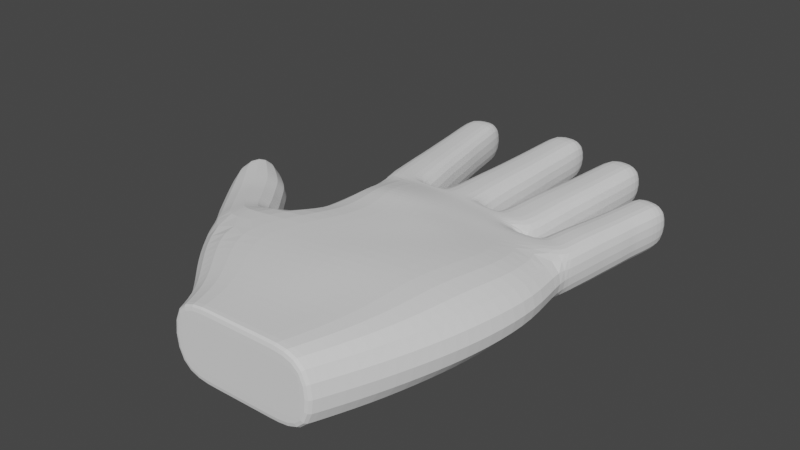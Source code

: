 # Source: HANDS.blend  (saved by Blender 2.92.15; exported with 4.5.12 LTS)
import bpy
from mathutils import Matrix  # noqa: F401  (used for matrix-valued properties, if any)

bpy.ops.wm.read_factory_settings(use_empty=True)
scene = bpy.context.scene
scene.name = 'Scene'

# ---- collections
col_collection = bpy.data.collections.new('Collection'); scene.collection.children.link(col_collection)

# ---- world
world_world = bpy.data.worlds.new('World'); scene.world = world_world
world_world.use_nodes = True; world_world.node_tree.nodes.clear()
_N = world_world.node_tree.nodes; _L = world_world.node_tree.links
n0 = _N.new('ShaderNodeOutputWorld'); n0.name = 'World Output'; n0.location = (300, 300)
n1 = _N.new('ShaderNodeBackground'); n1.name = 'Background'; n1.location = (10, 300)
n1.inputs[0].default_value = (0.05088, 0.05088, 0.05088, 1.0)
_L.new(n1.outputs[0], n0.inputs[0])
n0.is_active_output = True
world_world.color = (0.05088, 0.05088, 0.05088)
world_world.use_sun_shadow = False
world_world.sun_shadow_jitter_overblur = 0.0

# ---- meshes
me_plane_001 = bpy.data.meshes.new('Plane.001')
me_plane_001.from_pydata([(-0.2126, -0.6308, 0.0), (0.2771, -0.6271, 0.0), (-0.2655, -0.5295, 0.0), (0.354, -0.4471, 0.0), (-0.3845, -0.4212, 0.0), (0.4166, -0.2564, 0.0), (-0.5066, -0.2915, 0.0), (0.4517, -0.1084, 0.0), (-0.3702, -0.02839, 0.0), (0.4684, 0.0839, -0.01948), (-0.3526, 0.03371, 0.0), (0.4319, 0.2497, -0.04158), (-0.3299, 0.198, 0.0), (0.2716, 0.3143, -0.04334), (-0.3507, 0.3603, -0.03684), (0.2523, 0.3244, -0.04355), (-0.1642, 0.3866, -0.0367), (0.08, 0.3804, -0.04124), (-0.04935, -0.6296, 0.0), (0.1139, -0.6284, 0.0), (0.1475, -0.4746, 0.0), (-0.05899, -0.5021, 0.0), (0.1495, -0.3113, 0.002952), (-0.1175, -0.3663, 0.007486), (0.1322, -0.1694, 0.01056), (-0.1872, -0.2304, 0.01056), (0.1928, 0.02846, 0.0), (-0.0829, -0.02699, 0.00852), (0.1831, 0.1683, -0.02398), (-0.07629, 0.09255, 0.0), (0.07126, 0.2752, -0.02807), (-0.1291, 0.2361, 0.0), (0.05183, 0.3358, -0.03727), (-0.1486, 0.3472, -0.03233), (0.05226, 0.382, -0.04008), (-0.1429, 0.389, -0.03645), (-0.5603, -0.1887, -0.01947), (-0.4278, -0.03583, -0.01815), (-0.6168, -0.1283, -0.0317), (-0.4605, 0.02372, -0.02432), (-0.6645, -0.06383, -0.03863), (-0.5205, 0.09436, -0.03699), (-0.6954, -0.02321, -0.03973), (-0.5682, 0.1579, -0.03973), (-0.7484, 0.05362, -0.03973), (-0.615, 0.1897, -0.03973), (-0.7908, 0.1216, -0.03973), (-0.691, 0.2383, -0.03973), (-0.7696, 0.1817, -0.03973), (-0.7219, 0.2277, -0.03973), (0.4383, 0.3024, -0.04308), (0.2795, 0.3488, -0.04439), (0.4501, 0.3928, -0.04062), (0.2967, 0.4223, -0.04069), (0.4549, 0.4409, -0.04181), (0.3096, 0.469, -0.04186), (0.4684, 0.5307, -0.04311), (0.327, 0.5574, -0.04312), (0.4729, 0.5881, -0.04334), (0.3387, 0.612, -0.04334), (0.4894, 0.6637, -0.04334), (0.352, 0.6918, -0.04334), (0.4961, 0.7597, -0.04334), (0.3719, 0.7827, -0.04334), (0.3519, 0.2792, -0.0425), (-0.3363, 0.1231, 0.0), (-0.1027, 0.1643, 0.0), (0.1272, 0.2218, -0.02677), (0.3612, 0.321, -0.04377), (0.3754, 0.405, -0.04067), (0.3844, 0.4536, -0.04187), (0.4013, 0.5435, -0.04314), (0.4087, 0.5972, -0.04334), (0.4222, 0.6779, -0.04334), (0.436, 0.7814, -0.04334), (0.2591, 0.4194, -0.04253), (0.08552, 0.4387, -0.042), (0.2646, 0.5255, -0.04245), (0.09717, 0.543, -0.03913), (0.2658, 0.5875, -0.04293), (0.1064, 0.6049, -0.04108), (0.275, 0.6997, -0.04303), (0.1211, 0.7171, -0.04303), (0.2781, 0.7672, -0.04334), (0.1291, 0.7833, -0.04334), (0.2866, 0.8677, -0.04334), (0.1376, 0.8833, -0.04334), (0.2885, 0.9763, -0.04334), (0.1527, 0.9936, -0.04334), (0.1662, 0.3524, -0.04304), (-0.2641, 0.3715, -0.03649), (-0.1457, 0.3681, -0.03468), (0.05204, 0.3589, -0.03895), (0.1743, 0.4326, -0.04314), (0.1829, 0.5358, -0.04124), (0.1891, 0.5977, -0.04177), (0.1996, 0.712, -0.04303), (0.2041, 0.7788, -0.04334), (0.2132, 0.8786, -0.04334), (0.2206, 1.003, -0.04334), (0.0423, 0.4651, -0.03912), (-0.1302, 0.4653, -0.03846), (0.03847, 0.5784, -0.03978), (-0.1251, 0.5773, -0.03871), (0.03805, 0.6418, -0.04137), (-0.12, 0.6428, -0.04086), (0.03415, 0.7602, -0.04299), (-0.1186, 0.7608, -0.043), (0.03169, 0.8319, -0.04334), (-0.1149, 0.8307, -0.04334), (0.03292, 0.9362, -0.04334), (-0.1131, 0.9374, -0.04334), (0.02618, 1.051, -0.04334), (-0.1069, 1.051, -0.04334), (0.03227, -0.629, 0.0), (0.04425, -0.4883, 0.0), (0.01602, -0.3388, 0.01195), (-0.02747, -0.1999, 0.01638), (0.05493, 0.0007346, 0.0), (0.05341, 0.1304, -0.005582), (-0.02891, 0.2556, -0.01824), (-0.04841, 0.3415, -0.03088), (-0.04352, 0.3854, -0.03535), (0.01225, 0.193, -0.01466), (-0.04685, 0.3635, -0.03323), (-0.04341, 0.4659, -0.03764), (-0.04333, 0.5778, -0.0386), (-0.04362, 0.6412, -0.04072), (-0.04099, 0.763, -0.04299), (-0.04283, 0.8345, -0.04334), (-0.04253, 0.9399, -0.04334), (-0.04222, 1.069, -0.04334), (-0.3603, 0.4308, -0.03938), (-0.1833, 0.4573, -0.03924), (-0.2743, 0.4462, -0.03906), (-0.3746, 0.5335, -0.03921), (-0.2094, 0.56, -0.0393), (-0.2907, 0.5499, -0.03925), (-0.3817, 0.5944, -0.0411), (-0.2232, 0.6188, -0.04114), (-0.3019, 0.6102, -0.04113), (-0.3991, 0.7047, -0.04303), (-0.2457, 0.7292, -0.04305), (-0.3208, 0.7206, -0.04304), (-0.4068, 0.7717, -0.04334), (-0.26, 0.7925, -0.04334), (-0.3331, 0.7855, -0.04334), (-0.4231, 0.8688, -0.04334), (-0.2774, 0.8917, -0.04334), (-0.3494, 0.8831, -0.04334), (-0.4303, 0.9761, -0.04334), (-0.3014, 0.9969, -0.04334), (-0.3688, 1.003, -0.04334), (-0.2126, -0.6308, -0.2373), (0.2771, -0.6271, -0.2373), (-0.2655, -0.5295, -0.2373), (0.354, -0.4471, -0.2373), (-0.3845, -0.4212, -0.2373), (0.4166, -0.2564, -0.2373), (-0.5066, -0.2915, -0.2373), (0.4517, -0.1084, -0.2373), (-0.3702, -0.02839, -0.2373), (0.4684, 0.0839, -0.2173), (-0.3526, 0.03371, -0.2373), (0.4319, 0.2497, -0.1948), (-0.3299, 0.198, -0.2373), (0.2716, 0.3143, -0.1929), (-0.3507, 0.3603, -0.1996), (0.2523, 0.3244, -0.1927), (-0.1642, 0.3866, -0.1998), (0.08, 0.3804, -0.1951), (-0.04935, -0.6296, -0.2373), (0.1139, -0.6284, -0.2373), (0.1475, -0.4746, -0.2373), (-0.05899, -0.5021, -0.2299), (0.1495, -0.3113, -0.2188), (-0.1175, -0.3663, -0.2176), (0.1322, -0.1694, -0.2162), (-0.1872, -0.2304, -0.2162), (0.1928, 0.02846, -0.2351), (-0.0829, -0.02699, -0.2171), (0.1831, 0.1683, -0.2127), (-0.07629, 0.09255, -0.2283), (0.07126, 0.2752, -0.2085), (-0.1291, 0.2361, -0.2373), (0.05183, 0.3358, -0.1992), (-0.1486, 0.3472, -0.2042), (0.05226, 0.382, -0.1963), (-0.1429, 0.389, -0.2), (-0.5603, -0.1887, -0.2178), (-0.4278, -0.03583, -0.2192), (-0.6168, -0.1283, -0.2056), (-0.4605, 0.02372, -0.213), (-0.6645, -0.06383, -0.1987), (-0.5205, 0.09436, -0.2003), (-0.6954, -0.02321, -0.1976), (-0.5682, 0.1579, -0.1976), (-0.7484, 0.05362, -0.1976), (-0.615, 0.1897, -0.1976), (-0.7908, 0.1216, -0.1976), (-0.691, 0.2383, -0.1976), (-0.7696, 0.1817, -0.1976), (-0.7219, 0.2277, -0.1976), (0.4383, 0.3024, -0.1932), (0.2795, 0.3488, -0.1919), (0.4501, 0.3928, -0.1955), (0.2967, 0.4223, -0.1955), (0.4549, 0.4409, -0.1943), (0.3096, 0.469, -0.1943), (0.4684, 0.5307, -0.193), (0.327, 0.5574, -0.193), (0.4729, 0.5881, -0.1927), (0.3387, 0.612, -0.1927), (0.4894, 0.6637, -0.1927), (0.352, 0.6918, -0.1931), (0.4961, 0.7597, -0.1927), (0.3719, 0.7827, -0.1927), (0.3519, 0.2792, -0.1938), (-0.3363, 0.1231, -0.2373), (-0.1027, 0.1643, -0.2373), (0.1272, 0.2218, -0.2098), (0.3612, 0.321, -0.1925), (0.3754, 0.405, -0.1955), (0.3844, 0.4536, -0.1943), (0.4013, 0.5435, -0.1929), (0.4087, 0.5972, -0.1927), (0.4222, 0.6779, -0.1927), (0.436, 0.7814, -0.1927), (0.2591, 0.4194, -0.1936), (0.08552, 0.4387, -0.1943), (0.2646, 0.5255, -0.1937), (0.09717, 0.543, -0.1971), (0.2658, 0.5875, -0.1932), (0.1064, 0.6049, -0.1951), (0.275, 0.6997, -0.1931), (0.1211, 0.7171, -0.1931), (0.2781, 0.7672, -0.1927), (0.1291, 0.7833, -0.1927), (0.2866, 0.8677, -0.1927), (0.1376, 0.8833, -0.1927), (0.2885, 0.9763, -0.1927), (0.1527, 0.9936, -0.1927), (0.1662, 0.3524, -0.1933), (-0.2641, 0.3715, -0.2), (-0.1457, 0.3681, -0.2018), (0.05204, 0.3589, -0.1975), (0.1743, 0.4326, -0.1931), (0.1829, 0.5358, -0.1949), (0.1891, 0.5977, -0.1943), (0.1996, 0.712, -0.1931), (0.2041, 0.7788, -0.1927), (0.2132, 0.8786, -0.1927), (0.2206, 1.003, -0.1927), (0.0423, 0.4651, -0.1972), (-0.1302, 0.4653, -0.1979), (0.03847, 0.5784, -0.1964), (-0.1251, 0.5773, -0.1975), (0.03805, 0.6418, -0.1948), (-0.12, 0.6428, -0.1953), (0.03415, 0.7602, -0.1931), (-0.1186, 0.7608, -0.1931), (0.03169, 0.8319, -0.1927), (-0.1149, 0.8307, -0.1927), (0.03292, 0.9362, -0.1927), (-0.1131, 0.9374, -0.1927), (0.02618, 1.051, -0.1927), (-0.1069, 1.051, -0.1927), (0.03227, -0.629, -0.2373), (0.04425, -0.4883, -0.2285), (0.01602, -0.3388, -0.2155), (-0.02747, -0.1999, -0.2128), (0.05493, 0.0007346, -0.2193), (0.05341, 0.1304, -0.2316), (-0.02891, 0.2556, -0.2186), (-0.04841, 0.3415, -0.2057), (-0.04352, 0.3854, -0.2012), (0.01225, 0.193, -0.2222), (-0.04685, 0.3635, -0.2033), (-0.04341, 0.4659, -0.1987), (-0.04333, 0.5778, -0.1976), (-0.04362, 0.6412, -0.1954), (-0.04099, 0.763, -0.1931), (-0.04283, 0.8345, -0.1927), (-0.04253, 0.9399, -0.1927), (-0.04222, 1.069, -0.1927), (-0.3603, 0.4308, -0.197), (-0.1833, 0.4573, -0.1971), (-0.2743, 0.4462, -0.1973), (-0.3746, 0.5335, -0.197), (-0.2094, 0.56, -0.1969), (-0.2907, 0.5499, -0.1969), (-0.3817, 0.5944, -0.195), (-0.2232, 0.6188, -0.195), (-0.3019, 0.6102, -0.195), (-0.3991, 0.7047, -0.1931), (-0.2457, 0.7292, -0.193), (-0.3208, 0.7206, -0.193), (-0.4068, 0.7717, -0.1927), (-0.26, 0.7925, -0.1927), (-0.3331, 0.7855, -0.1927), (-0.4231, 0.8688, -0.1927), (-0.2774, 0.8917, -0.1927), (-0.3494, 0.8831, -0.1927), (-0.4303, 0.9761, -0.1927), (-0.3014, 0.9969, -0.1927), (-0.3688, 1.003, -0.1927), (-0.2126, -0.6308, 0.0), (0.2771, -0.6271, 0.0), (-0.04935, -0.6296, 0.0), (0.1139, -0.6284, 0.0), (0.03227, -0.629, 0.0), (-0.2126, -0.6308, -0.2373), (0.2771, -0.6271, -0.2373), (-0.04935, -0.6296, -0.2373), (0.1139, -0.6284, -0.2373), (0.03227, -0.629, -0.2373)], [], [(309, 20, 3, 307), (20, 22, 5, 3), (22, 24, 7, 5), (24, 26, 9, 7), (26, 28, 11, 9), (67, 30, 13, 64), (30, 32, 15, 13), (92, 34, 17, 89), (90, 16, 35, 91), (124, 122, 34, 92), (12, 14, 33, 31), (120, 121, 32, 30), (65, 12, 31, 66), (123, 120, 30, 67), (8, 10, 29, 27), (118, 119, 28, 26), (6, 8, 27, 25), (117, 118, 26, 24), (4, 6, 25, 23), (116, 117, 24, 22), (2, 4, 23, 21), (115, 116, 22, 20), (306, 2, 21, 308), (310, 115, 20, 309), (6, 36, 37, 8), (36, 38, 39, 37), (38, 40, 41, 39), (40, 42, 43, 41), (42, 44, 45, 43), (44, 46, 47, 45), (46, 48, 49, 47), (64, 68, 50, 11), (68, 69, 52, 50), (69, 70, 54, 52), (70, 71, 56, 54), (71, 72, 58, 56), (72, 73, 60, 58), (73, 74, 62, 60), (61, 63, 74, 73), (59, 61, 73, 72), (57, 59, 72, 71), (55, 57, 71, 70), (53, 55, 70, 69), (51, 53, 69, 68), (13, 51, 68, 64), (119, 123, 67, 28), (10, 65, 66, 29), (28, 67, 64, 11), (89, 93, 75, 15), (93, 94, 77, 75), (94, 95, 79, 77), (95, 96, 81, 79), (96, 97, 83, 81), (97, 98, 85, 83), (98, 99, 87, 85), (86, 88, 99, 98), (84, 86, 98, 97), (82, 84, 97, 96), (80, 82, 96, 95), (78, 80, 95, 94), (76, 78, 94, 93), (17, 76, 93, 89), (121, 124, 92, 32), (14, 90, 91, 33), (32, 92, 89, 15), (122, 125, 100, 34), (125, 126, 102, 100), (126, 127, 104, 102), (127, 128, 106, 104), (128, 129, 108, 106), (129, 130, 110, 108), (130, 131, 112, 110), (111, 113, 131, 130), (109, 111, 130, 129), (107, 109, 129, 128), (105, 107, 128, 127), (103, 105, 127, 126), (101, 103, 126, 125), (35, 101, 125, 122), (33, 91, 124, 121), (29, 66, 123, 119), (308, 21, 115, 310), (21, 23, 116, 115), (23, 25, 117, 116), (25, 27, 118, 117), (27, 29, 119, 118), (66, 31, 120, 123), (31, 33, 121, 120), (91, 35, 122, 124), (90, 134, 133, 16), (14, 132, 134, 90), (134, 137, 136, 133), (132, 135, 137, 134), (137, 140, 139, 136), (135, 138, 140, 137), (140, 143, 142, 139), (138, 141, 143, 140), (143, 146, 145, 142), (141, 144, 146, 143), (146, 149, 148, 145), (144, 147, 149, 146), (149, 152, 151, 148), (147, 150, 152, 149), (314, 312, 156, 173), (173, 156, 158, 175), (175, 158, 160, 177), (177, 160, 162, 179), (179, 162, 164, 181), (220, 217, 166, 183), (183, 166, 168, 185), (245, 242, 170, 187), (243, 244, 188, 169), (277, 245, 187, 275), (165, 184, 186, 167), (273, 183, 185, 274), (218, 219, 184, 165), (276, 220, 183, 273), (161, 180, 182, 163), (271, 179, 181, 272), (159, 178, 180, 161), (270, 177, 179, 271), (157, 176, 178, 159), (269, 175, 177, 270), (155, 174, 176, 157), (268, 173, 175, 269), (311, 313, 174, 155), (315, 314, 173, 268), (159, 161, 190, 189), (189, 190, 192, 191), (191, 192, 194, 193), (193, 194, 196, 195), (195, 196, 198, 197), (197, 198, 200, 199), (199, 200, 202, 201), (217, 164, 203, 221), (221, 203, 205, 222), (222, 205, 207, 223), (223, 207, 209, 224), (224, 209, 211, 225), (225, 211, 213, 226), (226, 213, 215, 227), (214, 226, 227, 216), (212, 225, 226, 214), (210, 224, 225, 212), (208, 223, 224, 210), (206, 222, 223, 208), (204, 221, 222, 206), (166, 217, 221, 204), (272, 181, 220, 276), (163, 182, 219, 218), (181, 164, 217, 220), (242, 168, 228, 246), (246, 228, 230, 247), (247, 230, 232, 248), (248, 232, 234, 249), (249, 234, 236, 250), (250, 236, 238, 251), (251, 238, 240, 252), (239, 251, 252, 241), (237, 250, 251, 239), (235, 249, 250, 237), (233, 248, 249, 235), (231, 247, 248, 233), (229, 246, 247, 231), (170, 242, 246, 229), (274, 185, 245, 277), (167, 186, 244, 243), (185, 168, 242, 245), (275, 187, 253, 278), (278, 253, 255, 279), (279, 255, 257, 280), (280, 257, 259, 281), (281, 259, 261, 282), (282, 261, 263, 283), (283, 263, 265, 284), (264, 283, 284, 266), (262, 282, 283, 264), (260, 281, 282, 262), (258, 280, 281, 260), (256, 279, 280, 258), (254, 278, 279, 256), (188, 275, 278, 254), (186, 274, 277, 244), (182, 272, 276, 219), (313, 315, 268, 174), (174, 268, 269, 176), (176, 269, 270, 178), (178, 270, 271, 180), (180, 271, 272, 182), (219, 276, 273, 184), (184, 273, 274, 186), (244, 277, 275, 188), (243, 169, 286, 287), (167, 243, 287, 285), (287, 286, 289, 290), (285, 287, 290, 288), (290, 289, 292, 293), (288, 290, 293, 291), (293, 292, 295, 296), (291, 293, 296, 294), (296, 295, 298, 299), (294, 296, 299, 297), (299, 298, 301, 302), (297, 299, 302, 300), (302, 301, 304, 305), (300, 302, 305, 303), (46, 44, 197, 199), (111, 109, 262, 264), (77, 79, 232, 230), (138, 135, 288, 291), (49, 48, 201, 202), (131, 113, 266, 284), (0, 18, 171, 153), (80, 78, 231, 233), (47, 49, 202, 200), (110, 112, 265, 263), (114, 19, 172, 267), (306, 0, 153, 311), (48, 46, 199, 201), (113, 111, 264, 266), (79, 81, 234, 232), (19, 1, 154, 172), (139, 142, 295, 292), (18, 114, 267, 171), (82, 80, 233, 235), (307, 3, 156, 312), (11, 50, 203, 164), (141, 138, 291, 294), (51, 13, 166, 204), (81, 83, 236, 234), (84, 82, 235, 237), (3, 5, 158, 156), (50, 52, 205, 203), (4, 2, 155, 157), (142, 145, 298, 295), (62, 74, 227, 215), (53, 51, 204, 206), (83, 85, 238, 236), (8, 37, 190, 161), (34, 100, 253, 187), (86, 84, 237, 239), (5, 7, 160, 158), (144, 141, 294, 297), (52, 54, 207, 205), (36, 6, 159, 189), (101, 35, 188, 254), (99, 88, 241, 252), (6, 4, 157, 159), (55, 53, 206, 208), (85, 87, 240, 238), (37, 39, 192, 190), (100, 102, 255, 253), (88, 86, 239, 241), (7, 9, 162, 160), (145, 148, 301, 298), (54, 56, 209, 207), (38, 36, 189, 191), (103, 101, 254, 256), (16, 133, 286, 169), (57, 55, 208, 210), (147, 144, 297, 300), (39, 41, 194, 192), (102, 104, 257, 255), (9, 11, 164, 162), (152, 150, 303, 305), (132, 14, 167, 285), (56, 58, 211, 209), (40, 38, 191, 193), (105, 103, 256, 258), (17, 34, 187, 170), (10, 8, 161, 163), (151, 152, 305, 304), (59, 57, 210, 212), (148, 151, 304, 301), (41, 43, 196, 194), (104, 106, 259, 257), (133, 136, 289, 286), (58, 60, 213, 211), (42, 40, 193, 195), (107, 105, 258, 260), (65, 10, 163, 218), (150, 147, 300, 303), (15, 75, 228, 168), (61, 59, 212, 214), (112, 131, 284, 265), (76, 17, 170, 229), (135, 132, 285, 288), (74, 63, 216, 227), (43, 45, 198, 196), (106, 108, 261, 259), (13, 15, 168, 166), (60, 62, 215, 213), (44, 42, 195, 197), (109, 107, 260, 262), (14, 12, 165, 167), (75, 77, 230, 228), (63, 61, 214, 216), (87, 99, 252, 240), (35, 16, 169, 188), (78, 76, 229, 231), (136, 139, 292, 289), (45, 47, 200, 198), (108, 110, 263, 261), (12, 65, 218, 165), (1, 307, 312, 154), (2, 306, 311, 155), (171, 267, 315, 313), (267, 172, 314, 315), (153, 171, 313, 311), (172, 154, 312, 314), (18, 308, 310, 114), (114, 310, 309, 19), (0, 306, 308, 18), (19, 309, 307, 1)])
_uv = me_plane_001.uv_layers.new(name='UVMap')
_uv.uv.foreach_set('vector', [0.6667, 0.0, 0.6667, 1.0, 1.0, 1.0, 1.0, 0.0, 0.6667, 1.0, 0.6667, 1.0, 1.0, 1.0, 1.0, 1.0, 0.6667, 1.0, 0.6667, 1.0, 1.0, 1.0, 1.0, 1.0, 0.6667, 1.0, 0.6667, 1.0, 1.0, 1.0, 1.0, 1.0, 0.6667, 1.0, 0.6667, 1.0, 1.0, 1.0, 1.0, 1.0, 0.6667, 1.0, 0.6667, 1.0, 1.0, 1.0, 1.0, 1.0, 0.6667, 1.0, 0.6667, 1.0, 1.0, 1.0, 1.0, 1.0, 0.6667, 1.0, 0.6667, 1.0, 1.0, 1.0, 1.0, 1.0, 0.0, 1.0, 0.0, 1.0, 0.1952, 1.0, 0.2643, 1.0, 0.4655, 1.0, 0.4309, 1.0, 0.6667, 1.0, 0.6667, 1.0, 0.0, 1.0, 0.0, 1.0, 0.3333, 1.0, 0.3333, 1.0, 0.5, 1.0, 0.5, 1.0, 0.6667, 1.0, 0.6667, 1.0, 0.0, 1.0, 0.0, 1.0, 0.3333, 1.0, 0.3333, 1.0, 0.5, 1.0, 0.5, 1.0, 0.6667, 1.0, 0.6667, 1.0, 0.0, 1.0, 0.0, 1.0, 0.3333, 1.0, 0.3333, 1.0, 0.5, 1.0, 0.5, 1.0, 0.6667, 1.0, 0.6667, 1.0, 0.0, 1.0, 0.0, 1.0, 0.3333, 1.0, 0.3333, 1.0, 0.5, 1.0, 0.5, 1.0, 0.6667, 1.0, 0.6667, 1.0, 0.0, 1.0, 0.0, 1.0, 0.3333, 1.0, 0.3333, 1.0, 0.5, 1.0, 0.5, 1.0, 0.6667, 1.0, 0.6667, 1.0, 0.0, 1.0, 0.0, 1.0, 0.3333, 1.0, 0.3333, 1.0, 0.5, 1.0, 0.5, 1.0, 0.6667, 1.0, 0.6667, 1.0, 0.0, 0.0, 0.0, 1.0, 0.3333, 1.0, 0.3333, 0.0, 0.5, 0.0, 0.5, 1.0, 0.6667, 1.0, 0.6667, 0.0, 0.0, 1.0, 0.0, 1.0, 0.0, 1.0, 0.0, 1.0, 0.0, 1.0, 0.0, 1.0, 0.0, 1.0, 0.0, 1.0, 0.0, 1.0, 0.0, 1.0, 0.0, 1.0, 0.0, 1.0, 0.0, 1.0, 0.0, 1.0, 0.0, 1.0, 0.0, 1.0, 0.0, 1.0, 0.0, 1.0, 0.0, 1.0, 0.0, 1.0, 0.0, 1.0, 0.0, 1.0, 0.0, 1.0, 0.0, 1.0, 0.0, 1.0, 0.0, 1.0, 0.0, 1.0, 0.0, 1.0, 1.0, 1.0, 1.0, 1.0, 1.0, 1.0, 1.0, 1.0, 1.0, 1.0, 1.0, 1.0, 1.0, 1.0, 1.0, 1.0, 1.0, 1.0, 1.0, 1.0, 1.0, 1.0, 1.0, 1.0, 1.0, 1.0, 1.0, 1.0, 1.0, 1.0, 1.0, 1.0, 1.0, 1.0, 1.0, 1.0, 1.0, 1.0, 1.0, 1.0, 1.0, 1.0, 1.0, 1.0, 1.0, 1.0, 1.0, 1.0, 1.0, 1.0, 1.0, 1.0, 1.0, 1.0, 1.0, 1.0, 1.0, 1.0, 1.0, 1.0, 1.0, 1.0, 1.0, 1.0, 1.0, 1.0, 1.0, 1.0, 1.0, 1.0, 1.0, 1.0, 1.0, 1.0, 1.0, 1.0, 1.0, 1.0, 1.0, 1.0, 1.0, 1.0, 1.0, 1.0, 1.0, 1.0, 1.0, 1.0, 1.0, 1.0, 1.0, 1.0, 1.0, 1.0, 1.0, 1.0, 1.0, 1.0, 1.0, 1.0, 1.0, 1.0, 1.0, 1.0, 1.0, 1.0, 1.0, 1.0, 1.0, 1.0, 1.0, 1.0, 0.5, 1.0, 0.5, 1.0, 0.6667, 1.0, 0.6667, 1.0, 0.0, 1.0, 0.0, 1.0, 0.3333, 1.0, 0.3333, 1.0, 0.6667, 1.0, 0.6667, 1.0, 1.0, 1.0, 1.0, 1.0, 1.0, 1.0, 1.0, 1.0, 1.0, 1.0, 1.0, 1.0, 1.0, 1.0, 1.0, 1.0, 1.0, 1.0, 1.0, 1.0, 1.0, 1.0, 1.0, 1.0, 1.0, 1.0, 1.0, 1.0, 1.0, 1.0, 1.0, 1.0, 1.0, 1.0, 1.0, 1.0, 1.0, 1.0, 1.0, 1.0, 1.0, 1.0, 1.0, 1.0, 1.0, 1.0, 1.0, 1.0, 1.0, 1.0, 1.0, 1.0, 1.0, 1.0, 1.0, 1.0, 1.0, 1.0, 1.0, 1.0, 1.0, 1.0, 1.0, 1.0, 1.0, 1.0, 1.0, 1.0, 1.0, 1.0, 1.0, 1.0, 1.0, 1.0, 1.0, 1.0, 1.0, 1.0, 1.0, 1.0, 1.0, 1.0, 1.0, 1.0, 1.0, 1.0, 1.0, 1.0, 1.0, 1.0, 1.0, 1.0, 1.0, 1.0, 1.0, 1.0, 1.0, 1.0, 1.0, 1.0, 1.0, 1.0, 1.0, 1.0, 1.0, 1.0, 1.0, 1.0, 1.0, 1.0, 1.0, 1.0, 1.0, 1.0, 1.0, 1.0, 0.5, 1.0, 0.4655, 1.0, 0.6667, 1.0, 0.6667, 1.0, 0.0, 1.0, 0.0, 1.0, 0.2643, 1.0, 0.3333, 1.0, 0.6667, 1.0, 0.6667, 1.0, 1.0, 1.0, 1.0, 1.0, 0.4309, 1.0, 0.4309, 1.0, 0.6667, 1.0, 0.6667, 1.0, 0.4309, 1.0, 0.4309, 1.0, 0.6667, 1.0, 0.6667, 1.0, 0.4309, 1.0, 0.4309, 1.0, 0.6667, 1.0, 0.6667, 1.0, 0.4309, 1.0, 0.4309, 1.0, 0.6667, 1.0, 0.6667, 1.0, 0.4309, 1.0, 0.4309, 1.0, 0.6667, 1.0, 0.6667, 1.0, 0.4309, 1.0, 0.4309, 1.0, 0.6667, 1.0, 0.6667, 1.0, 0.4309, 1.0, 0.4309, 1.0, 0.6667, 1.0, 0.6667, 1.0, 0.1952, 1.0, 0.1952, 1.0, 0.4309, 1.0, 0.4309, 1.0, 0.1952, 1.0, 0.1952, 1.0, 0.4309, 1.0, 0.4309, 1.0, 0.1952, 1.0, 0.1952, 1.0, 0.4309, 1.0, 0.4309, 1.0, 0.1952, 1.0, 0.1952, 1.0, 0.4309, 1.0, 0.4309, 1.0, 0.1952, 1.0, 0.1952, 1.0, 0.4309, 1.0, 0.4309, 1.0, 0.1952, 1.0, 0.1952, 1.0, 0.4309, 1.0, 0.4309, 1.0, 0.1952, 1.0, 0.1952, 1.0, 0.4309, 1.0, 0.4309, 1.0, 0.3333, 1.0, 0.2643, 1.0, 0.4655, 1.0, 0.5, 1.0, 0.3333, 1.0, 0.3333, 1.0, 0.5, 1.0, 0.5, 1.0, 0.3333, 0.0, 0.3333, 1.0, 0.5, 1.0, 0.5, 0.0, 0.3333, 1.0, 0.3333, 1.0, 0.5, 1.0, 0.5, 1.0, 0.3333, 1.0, 0.3333, 1.0, 0.5, 1.0, 0.5, 1.0, 0.3333, 1.0, 0.3333, 1.0, 0.5, 1.0, 0.5, 1.0, 0.3333, 1.0, 0.3333, 1.0, 0.5, 1.0, 0.5, 1.0, 0.3333, 1.0, 0.3333, 1.0, 0.5, 1.0, 0.5, 1.0, 0.3333, 1.0, 0.3333, 1.0, 0.5, 1.0, 0.5, 1.0, 0.2643, 1.0, 0.1952, 1.0, 0.4309, 1.0, 0.4655, 1.0, 0.0, 1.0, 0.0, 1.0, 0.0, 1.0, 0.0, 1.0, 0.0, 1.0, 0.0, 1.0, 0.0, 1.0, 0.0, 1.0, 0.0, 1.0, 0.0, 1.0, 0.0, 1.0, 0.0, 1.0, 0.0, 1.0, 0.0, 1.0, 0.0, 1.0, 0.0, 1.0, 0.0, 1.0, 0.0, 1.0, 0.0, 1.0, 0.0, 1.0, 0.0, 1.0, 0.0, 1.0, 0.0, 1.0, 0.0, 1.0, 0.0, 1.0, 0.0, 1.0, 0.0, 1.0, 0.0, 1.0, 0.0, 1.0, 0.0, 1.0, 0.0, 1.0, 0.0, 1.0, 0.0, 1.0, 0.0, 1.0, 0.0, 1.0, 0.0, 1.0, 0.0, 1.0, 0.0, 1.0, 0.0, 1.0, 0.0, 1.0, 0.0, 1.0, 0.0, 1.0, 0.0, 1.0, 0.0, 1.0, 0.0, 1.0, 0.0, 1.0, 0.0, 1.0, 0.0, 1.0, 0.0, 1.0, 0.0, 1.0, 0.0, 1.0, 0.0, 1.0, 0.0, 1.0, 0.0, 1.0, 0.0, 1.0, 0.0, 1.0, 0.6667, 0.0, 1.0, 0.0, 1.0, 1.0, 0.6667, 1.0, 0.6667, 1.0, 1.0, 1.0, 1.0, 1.0, 0.6667, 1.0, 0.6667, 1.0, 1.0, 1.0, 1.0, 1.0, 0.6667, 1.0, 0.6667, 1.0, 1.0, 1.0, 1.0, 1.0, 0.6667, 1.0, 0.6667, 1.0, 1.0, 1.0, 1.0, 1.0, 0.6667, 1.0, 0.6667, 1.0, 1.0, 1.0, 1.0, 1.0, 0.6667, 1.0, 0.6667, 1.0, 1.0, 1.0, 1.0, 1.0, 0.6667, 1.0, 0.6667, 1.0, 1.0, 1.0, 1.0, 1.0, 0.6667, 1.0, 0.0, 1.0, 0.2643, 1.0, 0.1952, 1.0, 0.0, 1.0, 0.4655, 1.0, 0.6667, 1.0, 0.6667, 1.0, 0.4309, 1.0, 0.0, 1.0, 0.3333, 1.0, 0.3333, 1.0, 0.0, 1.0, 0.5, 1.0, 0.6667, 1.0, 0.6667, 1.0, 0.5, 1.0, 0.0, 1.0, 0.3333, 1.0, 0.3333, 1.0, 0.0, 1.0, 0.5, 1.0, 0.6667, 1.0, 0.6667, 1.0, 0.5, 1.0, 0.0, 1.0, 0.3333, 1.0, 0.3333, 1.0, 0.0, 1.0, 0.5, 1.0, 0.6667, 1.0, 0.6667, 1.0, 0.5, 1.0, 0.0, 1.0, 0.3333, 1.0, 0.3333, 1.0, 0.0, 1.0, 0.5, 1.0, 0.6667, 1.0, 0.6667, 1.0, 0.5, 1.0, 0.0, 1.0, 0.3333, 1.0, 0.3333, 1.0, 0.0, 1.0, 0.5, 1.0, 0.6667, 1.0, 0.6667, 1.0, 0.5, 1.0, 0.0, 1.0, 0.3333, 1.0, 0.3333, 1.0, 0.0, 1.0, 0.5, 1.0, 0.6667, 1.0, 0.6667, 1.0, 0.5, 1.0, 0.0, 0.0, 0.3333, 0.0, 0.3333, 1.0, 0.0, 1.0, 0.5, 0.0, 0.6667, 0.0, 0.6667, 1.0, 0.5, 1.0, 0.0, 1.0, 0.0, 1.0, 0.0, 1.0, 0.0, 1.0, 0.0, 1.0, 0.0, 1.0, 0.0, 1.0, 0.0, 1.0, 0.0, 1.0, 0.0, 1.0, 0.0, 1.0, 0.0, 1.0, 0.0, 1.0, 0.0, 1.0, 0.0, 1.0, 0.0, 1.0, 0.0, 1.0, 0.0, 1.0, 0.0, 1.0, 0.0, 1.0, 0.0, 1.0, 0.0, 1.0, 0.0, 1.0, 0.0, 1.0, 0.0, 1.0, 0.0, 1.0, 0.0, 1.0, 0.0, 1.0, 1.0, 1.0, 1.0, 1.0, 1.0, 1.0, 1.0, 1.0, 1.0, 1.0, 1.0, 1.0, 1.0, 1.0, 1.0, 1.0, 1.0, 1.0, 1.0, 1.0, 1.0, 1.0, 1.0, 1.0, 1.0, 1.0, 1.0, 1.0, 1.0, 1.0, 1.0, 1.0, 1.0, 1.0, 1.0, 1.0, 1.0, 1.0, 1.0, 1.0, 1.0, 1.0, 1.0, 1.0, 1.0, 1.0, 1.0, 1.0, 1.0, 1.0, 1.0, 1.0, 1.0, 1.0, 1.0, 1.0, 1.0, 1.0, 1.0, 1.0, 1.0, 1.0, 1.0, 1.0, 1.0, 1.0, 1.0, 1.0, 1.0, 1.0, 1.0, 1.0, 1.0, 1.0, 1.0, 1.0, 1.0, 1.0, 1.0, 1.0, 1.0, 1.0, 1.0, 1.0, 1.0, 1.0, 1.0, 1.0, 1.0, 1.0, 1.0, 1.0, 1.0, 1.0, 1.0, 1.0, 1.0, 1.0, 1.0, 1.0, 1.0, 1.0, 1.0, 1.0, 1.0, 1.0, 1.0, 1.0, 1.0, 1.0, 1.0, 1.0, 0.5, 1.0, 0.6667, 1.0, 0.6667, 1.0, 0.5, 1.0, 0.0, 1.0, 0.3333, 1.0, 0.3333, 1.0, 0.0, 1.0, 0.6667, 1.0, 1.0, 1.0, 1.0, 1.0, 0.6667, 1.0, 1.0, 1.0, 1.0, 1.0, 1.0, 1.0, 1.0, 1.0, 1.0, 1.0, 1.0, 1.0, 1.0, 1.0, 1.0, 1.0, 1.0, 1.0, 1.0, 1.0, 1.0, 1.0, 1.0, 1.0, 1.0, 1.0, 1.0, 1.0, 1.0, 1.0, 1.0, 1.0, 1.0, 1.0, 1.0, 1.0, 1.0, 1.0, 1.0, 1.0, 1.0, 1.0, 1.0, 1.0, 1.0, 1.0, 1.0, 1.0, 1.0, 1.0, 1.0, 1.0, 1.0, 1.0, 1.0, 1.0, 1.0, 1.0, 1.0, 1.0, 1.0, 1.0, 1.0, 1.0, 1.0, 1.0, 1.0, 1.0, 1.0, 1.0, 1.0, 1.0, 1.0, 1.0, 1.0, 1.0, 1.0, 1.0, 1.0, 1.0, 1.0, 1.0, 1.0, 1.0, 1.0, 1.0, 1.0, 1.0, 1.0, 1.0, 1.0, 1.0, 1.0, 1.0, 1.0, 1.0, 1.0, 1.0, 1.0, 1.0, 1.0, 1.0, 1.0, 1.0, 1.0, 1.0, 1.0, 1.0, 1.0, 1.0, 1.0, 1.0, 0.5, 1.0, 0.6667, 1.0, 0.6667, 1.0, 0.4655, 1.0, 0.0, 1.0, 0.3333, 1.0, 0.2643, 1.0, 0.0, 1.0, 0.6667, 1.0, 1.0, 1.0, 1.0, 1.0, 0.6667, 1.0, 0.4309, 1.0, 0.6667, 1.0, 0.6667, 1.0, 0.4309, 1.0, 0.4309, 1.0, 0.6667, 1.0, 0.6667, 1.0, 0.4309, 1.0, 0.4309, 1.0, 0.6667, 1.0, 0.6667, 1.0, 0.4309, 1.0, 0.4309, 1.0, 0.6667, 1.0, 0.6667, 1.0, 0.4309, 1.0, 0.4309, 1.0, 0.6667, 1.0, 0.6667, 1.0, 0.4309, 1.0, 0.4309, 1.0, 0.6667, 1.0, 0.6667, 1.0, 0.4309, 1.0, 0.4309, 1.0, 0.6667, 1.0, 0.6667, 1.0, 0.4309, 1.0, 0.1952, 1.0, 0.4309, 1.0, 0.4309, 1.0, 0.1952, 1.0, 0.1952, 1.0, 0.4309, 1.0, 0.4309, 1.0, 0.1952, 1.0, 0.1952, 1.0, 0.4309, 1.0, 0.4309, 1.0, 0.1952, 1.0, 0.1952, 1.0, 0.4309, 1.0, 0.4309, 1.0, 0.1952, 1.0, 0.1952, 1.0, 0.4309, 1.0, 0.4309, 1.0, 0.1952, 1.0, 0.1952, 1.0, 0.4309, 1.0, 0.4309, 1.0, 0.1952, 1.0, 0.1952, 1.0, 0.4309, 1.0, 0.4309, 1.0, 0.1952, 1.0, 0.3333, 1.0, 0.5, 1.0, 0.4655, 1.0, 0.2643, 1.0, 0.3333, 1.0, 0.5, 1.0, 0.5, 1.0, 0.3333, 1.0, 0.3333, 0.0, 0.5, 0.0, 0.5, 1.0, 0.3333, 1.0, 0.3333, 1.0, 0.5, 1.0, 0.5, 1.0, 0.3333, 1.0, 0.3333, 1.0, 0.5, 1.0, 0.5, 1.0, 0.3333, 1.0, 0.3333, 1.0, 0.5, 1.0, 0.5, 1.0, 0.3333, 1.0, 0.3333, 1.0, 0.5, 1.0, 0.5, 1.0, 0.3333, 1.0, 0.3333, 1.0, 0.5, 1.0, 0.5, 1.0, 0.3333, 1.0, 0.3333, 1.0, 0.5, 1.0, 0.5, 1.0, 0.3333, 1.0, 0.2643, 1.0, 0.4655, 1.0, 0.4309, 1.0, 0.1952, 1.0, 0.0, 1.0, 0.0, 1.0, 0.0, 1.0, 0.0, 1.0, 0.0, 1.0, 0.0, 1.0, 0.0, 1.0, 0.0, 1.0, 0.0, 1.0, 0.0, 1.0, 0.0, 1.0, 0.0, 1.0, 0.0, 1.0, 0.0, 1.0, 0.0, 1.0, 0.0, 1.0, 0.0, 1.0, 0.0, 1.0, 0.0, 1.0, 0.0, 1.0, 0.0, 1.0, 0.0, 1.0, 0.0, 1.0, 0.0, 1.0, 0.0, 1.0, 0.0, 1.0, 0.0, 1.0, 0.0, 1.0, 0.0, 1.0, 0.0, 1.0, 0.0, 1.0, 0.0, 1.0, 0.0, 1.0, 0.0, 1.0, 0.0, 1.0, 0.0, 1.0, 0.0, 1.0, 0.0, 1.0, 0.0, 1.0, 0.0, 1.0, 0.0, 1.0, 0.0, 1.0, 0.0, 1.0, 0.0, 1.0, 0.0, 1.0, 0.0, 1.0, 0.0, 1.0, 0.0, 1.0, 0.0, 1.0, 0.0, 1.0, 0.0, 1.0, 0.0, 1.0, 0.0, 1.0, 0.0, 1.0, 0.0, 1.0, 0.0, 1.0, 0.0, 1.0, 0.0, 1.0, 0.0, 1.0, 0.0, 1.0, 0.1952, 1.0, 0.1952, 1.0, 0.1952, 1.0, 0.1952, 1.0, 1.0, 1.0, 1.0, 1.0, 1.0, 1.0, 1.0, 1.0, 0.0, 1.0, 0.0, 1.0, 0.0, 1.0, 0.0, 1.0, 0.0, 1.0, 0.0, 1.0, 0.0, 1.0, 0.0, 1.0, 0.4309, 1.0, 0.1952, 1.0, 0.1952, 1.0, 0.4309, 1.0, 0.0, 0.0, 0.3333, 0.0, 0.3333, 0.0, 0.0, 0.0, 1.0, 1.0, 1.0, 1.0, 1.0, 1.0, 1.0, 1.0, 0.0, 1.0, 0.0, 1.0, 0.0, 1.0, 0.0, 1.0, 0.6667, 1.0, 0.6667, 1.0, 0.6667, 1.0, 0.6667, 1.0, 0.5, 0.0, 0.6667, 0.0, 0.6667, 0.0, 0.5, 0.0, 0.0, 0.0, 0.0, 0.0, 0.0, 0.0, 0.0, 0.0, 0.0, 1.0, 0.0, 1.0, 0.0, 1.0, 0.0, 1.0, 0.1952, 1.0, 0.1952, 1.0, 0.1952, 1.0, 0.1952, 1.0, 1.0, 1.0, 1.0, 1.0, 1.0, 1.0, 1.0, 1.0, 0.6667, 0.0, 1.0, 0.0, 1.0, 0.0, 0.6667, 0.0, 0.0, 1.0, 0.0, 1.0, 0.0, 1.0, 0.0, 1.0, 0.3333, 0.0, 0.5, 0.0, 0.5, 0.0, 0.3333, 0.0, 1.0, 1.0, 1.0, 1.0, 1.0, 1.0, 1.0, 1.0, 1.0, 0.0, 1.0, 1.0, 1.0, 1.0, 1.0, 0.0, 1.0, 1.0, 1.0, 1.0, 1.0, 1.0, 1.0, 1.0, 0.0, 1.0, 0.0, 1.0, 0.0, 1.0, 0.0, 1.0, 1.0, 1.0, 1.0, 1.0, 1.0, 1.0, 1.0, 1.0, 1.0, 1.0, 1.0, 1.0, 1.0, 1.0, 1.0, 1.0, 1.0, 1.0, 1.0, 1.0, 1.0, 1.0, 1.0, 1.0, 1.0, 1.0, 1.0, 1.0, 1.0, 1.0, 1.0, 1.0, 1.0, 1.0, 1.0, 1.0, 1.0, 1.0, 1.0, 1.0, 0.0, 1.0, 0.0, 1.0, 0.0, 1.0, 0.0, 1.0, 0.0, 1.0, 0.0, 1.0, 0.0, 1.0, 0.0, 1.0, 1.0, 1.0, 1.0, 1.0, 1.0, 1.0, 1.0, 1.0, 1.0, 1.0, 1.0, 1.0, 1.0, 1.0, 1.0, 1.0, 1.0, 1.0, 1.0, 1.0, 1.0, 1.0, 1.0, 1.0, 0.0, 1.0, 0.0, 1.0, 0.0, 1.0, 0.0, 1.0, 0.6667, 1.0, 0.6667, 1.0, 0.6667, 1.0, 0.6667, 1.0, 1.0, 1.0, 1.0, 1.0, 1.0, 1.0, 1.0, 1.0, 1.0, 1.0, 1.0, 1.0, 1.0, 1.0, 1.0, 1.0, 0.0, 1.0, 0.0, 1.0, 0.0, 1.0, 0.0, 1.0, 1.0, 1.0, 1.0, 1.0, 1.0, 1.0, 1.0, 1.0, 0.0, 1.0, 0.0, 1.0, 0.0, 1.0, 0.0, 1.0, 0.1952, 1.0, 0.1952, 1.0, 0.1952, 1.0, 0.1952, 1.0, 1.0, 1.0, 1.0, 1.0, 1.0, 1.0, 1.0, 1.0, 0.0, 1.0, 0.0, 1.0, 0.0, 1.0, 0.0, 1.0, 1.0, 1.0, 1.0, 1.0, 1.0, 1.0, 1.0, 1.0, 1.0, 1.0, 1.0, 1.0, 1.0, 1.0, 1.0, 1.0, 0.0, 1.0, 0.0, 1.0, 0.0, 1.0, 0.0, 1.0, 0.6667, 1.0, 0.6667, 1.0, 0.6667, 1.0, 0.6667, 1.0, 1.0, 1.0, 1.0, 1.0, 1.0, 1.0, 1.0, 1.0, 1.0, 1.0, 1.0, 1.0, 1.0, 1.0, 1.0, 1.0, 0.0, 1.0, 0.0, 1.0, 0.0, 1.0, 0.0, 1.0, 1.0, 1.0, 1.0, 1.0, 1.0, 1.0, 1.0, 1.0, 0.0, 1.0, 0.0, 1.0, 0.0, 1.0, 0.0, 1.0, 0.1952, 1.0, 0.1952, 1.0, 0.1952, 1.0, 0.1952, 1.0, 0.0, 1.0, 0.0, 1.0, 0.0, 1.0, 0.0, 1.0, 1.0, 1.0, 1.0, 1.0, 1.0, 1.0, 1.0, 1.0, 0.0, 1.0, 0.0, 1.0, 0.0, 1.0, 0.0, 1.0, 0.0, 1.0, 0.0, 1.0, 0.0, 1.0, 0.0, 1.0, 0.6667, 1.0, 0.6667, 1.0, 0.6667, 1.0, 0.6667, 1.0, 1.0, 1.0, 1.0, 1.0, 1.0, 1.0, 1.0, 1.0, 0.0, 1.0, 0.0, 1.0, 0.0, 1.0, 0.0, 1.0, 0.0, 1.0, 0.0, 1.0, 0.0, 1.0, 0.0, 1.0, 1.0, 1.0, 1.0, 1.0, 1.0, 1.0, 1.0, 1.0, 0.0, 1.0, 0.0, 1.0, 0.0, 1.0, 0.0, 1.0, 0.1952, 1.0, 0.1952, 1.0, 0.1952, 1.0, 0.1952, 1.0, 1.0, 1.0, 0.6667, 1.0, 0.6667, 1.0, 1.0, 1.0, 0.0, 1.0, 0.0, 1.0, 0.0, 1.0, 0.0, 1.0, 0.0, 1.0, 0.0, 1.0, 0.0, 1.0, 0.0, 1.0, 1.0, 1.0, 1.0, 1.0, 1.0, 1.0, 1.0, 1.0, 0.0, 1.0, 0.0, 1.0, 0.0, 1.0, 0.0, 1.0, 0.0, 1.0, 0.0, 1.0, 0.0, 1.0, 0.0, 1.0, 0.6667, 1.0, 0.6667, 1.0, 0.6667, 1.0, 0.6667, 1.0, 0.0, 1.0, 0.0, 1.0, 0.0, 1.0, 0.0, 1.0, 1.0, 1.0, 1.0, 1.0, 1.0, 1.0, 1.0, 1.0, 0.0, 1.0, 0.0, 1.0, 0.0, 1.0, 0.0, 1.0, 0.1952, 1.0, 0.1952, 1.0, 0.1952, 1.0, 0.1952, 1.0, 0.0, 1.0, 0.0, 1.0, 0.0, 1.0, 0.0, 1.0, 0.0, 1.0, 0.0, 1.0, 0.0, 1.0, 0.0, 1.0, 1.0, 1.0, 1.0, 1.0, 1.0, 1.0, 1.0, 1.0, 1.0, 1.0, 1.0, 1.0, 1.0, 1.0, 1.0, 1.0, 0.6667, 1.0, 0.4309, 1.0, 0.4309, 1.0, 0.6667, 1.0, 1.0, 1.0, 1.0, 1.0, 1.0, 1.0, 1.0, 1.0, 0.0, 1.0, 0.0, 1.0, 0.0, 1.0, 0.0, 1.0, 1.0, 1.0, 1.0, 1.0, 1.0, 1.0, 1.0, 1.0, 0.0, 1.0, 0.0, 1.0, 0.0, 1.0, 0.0, 1.0, 0.6667, 1.0, 0.6667, 1.0, 0.6667, 1.0, 0.6667, 1.0, 1.0, 1.0, 1.0, 1.0, 1.0, 1.0, 1.0, 1.0, 1.0, 1.0, 1.0, 1.0, 1.0, 1.0, 1.0, 1.0, 0.0, 1.0, 0.0, 1.0, 0.0, 1.0, 0.0, 1.0, 0.1952, 1.0, 0.1952, 1.0, 0.1952, 1.0, 0.1952, 1.0, 0.0, 1.0, 0.0, 1.0, 0.0, 1.0, 0.0, 1.0, 1.0, 1.0, 1.0, 1.0, 1.0, 1.0, 1.0, 1.0, 1.0, 1.0, 1.0, 1.0, 1.0, 1.0, 1.0, 1.0, 1.0, 1.0, 1.0, 1.0, 1.0, 1.0, 1.0, 1.0, 0.1952, 1.0, 0.0, 1.0, 0.0, 1.0, 0.1952, 1.0, 1.0, 1.0, 1.0, 1.0, 1.0, 1.0, 1.0, 1.0, 0.0, 1.0, 0.0, 1.0, 0.0, 1.0, 0.0, 1.0, 0.0, 1.0, 0.0, 1.0, 0.0, 1.0, 0.0, 1.0, 0.6667, 1.0, 0.6667, 1.0, 0.6667, 1.0, 0.6667, 1.0, 0.0, 1.0, 0.0, 1.0, 0.0, 1.0, 0.0, 1.0, 1.0, 0.0, 1.0, 0.0, 1.0, 0.0, 1.0, 0.0, 0.0, 1.0, 0.0, 0.0, 0.0, 0.0, 0.0, 1.0, 0.3333, 0.0, 0.5, 0.0, 0.5, 0.0, 0.3333, 0.0, 0.5, 0.0, 0.6667, 0.0, 0.6667, 0.0, 0.5, 0.0, 0.0, 0.0, 0.3333, 0.0, 0.3333, 0.0, 0.0, 0.0, 0.6667, 0.0, 1.0, 0.0, 1.0, 0.0, 0.6667, 0.0, 0.3333, 0.0, 0.3333, 0.0, 0.5, 0.0, 0.5, 0.0, 0.5, 0.0, 0.5, 0.0, 0.6667, 0.0, 0.6667, 0.0, 0.0, 0.0, 0.0, 0.0, 0.3333, 0.0, 0.3333, 0.0, 0.6667, 0.0, 0.6667, 0.0, 1.0, 0.0, 1.0, 0.0])
me_plane_001.use_remesh_fix_poles = True
me_plane_001.use_remesh_preserve_attributes = False
me_plane_001.use_mirror_vertex_groups = False
me_plane_001.update()
arm_armature_002 = bpy.data.armatures.new('Armature.002')  # bones are not reproduced

# ---- objects
ob_empty = bpy.data.objects.new('Empty', None)
ob_empty_001 = bpy.data.objects.new('Empty.001', None)
ob_plane = bpy.data.objects.new('Plane', me_plane_001)
ob_armature = bpy.data.objects.new('Armature', arm_armature_002)

# ---- transforms, parenting, visibility, modifiers, constraints
ob_empty.location = (1.502, 0.0, 0.0)
ob_empty.empty_display_type = 'IMAGE'
ob_empty.empty_display_size = 5.0
ob_empty.lineart.crease_threshold = 0.0
ob_empty_001.location = (0.0, 0.0, 1.842)
ob_empty_001.rotation_euler = (0.0, 1.571, 0.0)
ob_empty_001.empty_display_type = 'IMAGE'
ob_empty_001.empty_display_size = 5.0
ob_empty_001.lineart.crease_threshold = 0.0
ob_plane.parent = ob_armature
ob_plane.matrix_parent_inverse = Matrix(((1.0, -0.0, -0.0, -0.0), (-0.0, 1.0, 0.0, 0.6), (-0.0, -0.0, 1.0, 0.1), (-0.0, 0.0, -0.0, 1.0)))
ob_plane.location = (0.0, 0.0, 0.0)
ob_plane.lineart.crease_threshold = 0.0
_vg = ob_plane.vertex_groups.new(name='Hand')
_vg.add([0, 1, 2, 3, 4, 5, 6, 7, 8, 9, 10, 11, 12, 13, 14, 15, 16, 17, 18, 19, 20, 21, 22, 23, 24, 25, 26, 27, 28, 29, 30, 31, 32, 33, 34, 35, 36, 37, 38, 39, 40, 41, 42, 43, 44, 45, 46, 47, 48, 49, 50, 51, 52, 53, 54, 55, 56, 57, 58, 59, 60, 61, 62, 63, 64, 65, 66, 67, 68, 69, 70, 71, 72, 73, 74, 75, 76, 77, 78, 79, 80, 81, 82, 83, 84, 85, 86, 87, 88, 89, 90, 91, 92, 93, 94, 95, 96, 97, 98, 99, 100, 101, 102, 103, 104, 105, 106, 107, 108, 109, 110, 111, 112, 113, 114, 115, 116, 117, 118, 119, 120, 121, 122, 123, 124, 125, 126, 127, 128, 129, 130, 131, 132, 133, 134, 135, 136, 137, 138, 139, 140, 141, 142, 143, 144, 145, 146, 147, 148, 149, 150, 151, 152, 153, 154, 155, 156, 157, 158, 159, 160, 161, 162, 163, 164, 165, 166, 167, 168, 169, 170, 171, 172, 173, 174, 175, 176, 177, 178, 179, 180, 181, 182, 183, 184, 185, 186, 187, 188, 189, 190, 191, 192, 193, 194, 195, 196, 197, 198, 199, 200, 201, 202, 203, 204, 205, 206, 207, 208, 209, 210, 211, 212, 213, 214, 215, 216, 217, 218, 219, 220, 221, 222, 223, 224, 225, 226, 227, 228, 229, 230, 231, 232, 233, 234, 235, 236, 237, 238, 239, 240, 241, 242, 243, 244, 245, 246, 247, 248, 249, 250, 251, 252, 253, 254, 255, 256, 257, 258, 259, 260, 261, 262, 263, 264, 265, 266, 267, 268, 269, 270, 271, 272, 273, 274, 275, 276, 277, 278, 279, 280, 281, 282, 283, 284, 285, 286, 287, 288, 289, 290, 291, 292, 293, 294, 295, 296, 297, 298, 299, 300, 301, 302, 303, 304, 305, 306, 307, 308, 309, 310, 311, 312, 313, 314, 315], 1.0, 'REPLACE')
_vg = ob_plane.vertex_groups.new(name='point base')
_vg = ob_plane.vertex_groups.new(name='point mid')
_vg = ob_plane.vertex_groups.new(name='point tip')
_vg = ob_plane.vertex_groups.new(name='mid base')
_vg = ob_plane.vertex_groups.new(name='mid mid')
_vg = ob_plane.vertex_groups.new(name='mid tip')
_vg = ob_plane.vertex_groups.new(name='ring base')
_vg = ob_plane.vertex_groups.new(name='ring mid')
_vg = ob_plane.vertex_groups.new(name='ring tip')
_vg = ob_plane.vertex_groups.new(name='pinky base')
_vg = ob_plane.vertex_groups.new(name='pinky mid')
_vg = ob_plane.vertex_groups.new(name='pinky tip')
_vg = ob_plane.vertex_groups.new(name='thumd base')
_vg = ob_plane.vertex_groups.new(name='thumd mid')
_vg = ob_plane.vertex_groups.new(name='thumd tip')
_m = ob_plane.modifiers.new('Subdivision', 'SUBSURF')
_m.uv_smooth = 'PRESERVE_CORNERS'
_m.levels = 3
_m = ob_plane.modifiers.new('Triangulate', 'TRIANGULATE')
_m = ob_plane.modifiers.new('Armature', 'ARMATURE')
_m.object = ob_armature
ob_armature.location = (0.0, -0.6, -0.1)
ob_armature.show_in_front = True
ob_armature.lineart.crease_threshold = 0.0

# ---- collection membership
col_collection.objects.link(ob_empty)
col_collection.objects.link(ob_empty_001)
col_collection.objects.link(ob_plane)
col_collection.objects.link(ob_armature)

# ---- scene / render settings (as saved in the file)
scene.frame_start = 1; scene.frame_end = 250; scene.frame_set(1)
scene.render.engine = 'BLENDER_EEVEE_NEXT'
scene.cycles.use_denoising = False
scene.cycles.samples = 128
scene.cycles.sampling_pattern = 'TABULATED_SOBOL'
scene.cycles.use_adaptive_sampling = False
scene.cycles.use_light_tree = False
scene.view_settings.view_transform = 'Filmic'
bpy.context.view_layer.update()

# ---- added for rendering (the .blend has no active camera and no usable light): camera, sun
cam_auto = bpy.data.cameras.new('AutoCamera')
cam_auto.lens = 50.0
cam_auto.sensor_width = 36.0
cam_auto.clip_end = 1000.0
ob_auto_camera = bpy.data.objects.new('AutoCamera', cam_auto)
scene.collection.objects.link(ob_auto_camera)
ob_auto_camera.location = (1.82174, -2.14571, 1.4604)
ob_auto_camera.rotation_euler = (1.09748, -7.21219e-08, 0.694738)
scene.camera = ob_auto_camera
light_auto_sun = bpy.data.lights.new('AutoSun', 'SUN')
light_auto_sun.energy = 3.0
light_auto_sun.angle = 0.0523599
ob_auto_sun = bpy.data.objects.new('AutoSun', light_auto_sun)
scene.collection.objects.link(ob_auto_sun)
ob_auto_sun.rotation_euler = (0.872665, 0.174533, 0.523599)
bpy.context.view_layer.update()
